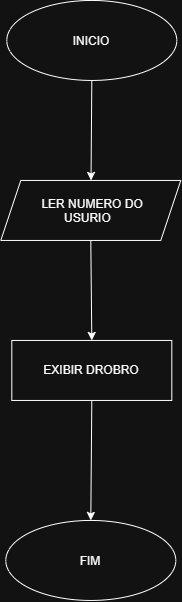

The diagram above was exported from draw.io. Its source (the exported page's mxGraphModel, read from the mxfile embedded in the PNG):
<mxGraphModel dx="1088" dy="619" grid="1" gridSize="10" guides="1" tooltips="1" connect="1" arrows="1" fold="1" page="1" pageScale="1" pageWidth="827" pageHeight="1169" math="0" shadow="0">
  <root>
    <mxCell id="0" />
    <mxCell id="1" parent="0" />
    <mxCell id="ZdpqcNrOpED6DZrkL16r-1" parent="1" style="ellipse;whiteSpace=wrap;html=1;shapeInside=1;" value="INICIO" vertex="1">
      <mxGeometry height="80" width="170" x="330" y="140" as="geometry" />
    </mxCell>
    <mxCell id="ZdpqcNrOpED6DZrkL16r-3" parent="1" style="shape=parallelogram;perimeter=parallelogramPerimeter;whiteSpace=wrap;html=1;shapeInside=1;fixedSize=1;" value="&lt;br&gt;&lt;div&gt;LER NUMERO DO USURIO&lt;/div&gt;" vertex="1">
      <mxGeometry height="60" width="180" x="324" y="320" as="geometry" />
    </mxCell>
    <mxCell id="ZdpqcNrOpED6DZrkL16r-4" edge="1" parent="1" source="ZdpqcNrOpED6DZrkL16r-1" style="endArrow=classic;html=1;rounded=0;exitX=0.5;exitY=1;exitDx=0;exitDy=0;" target="ZdpqcNrOpED6DZrkL16r-3" value="">
      <mxGeometry height="50" relative="1" width="50" as="geometry">
        <mxPoint x="430" y="570" as="sourcePoint" />
        <mxPoint x="480" y="520" as="targetPoint" />
      </mxGeometry>
    </mxCell>
    <mxCell id="ZdpqcNrOpED6DZrkL16r-6" parent="1" style="ellipse;whiteSpace=wrap;html=1;shapeInside=1;" value="FIM" vertex="1">
      <mxGeometry height="80" width="170" x="329" y="660" as="geometry" />
    </mxCell>
    <mxCell id="ZdpqcNrOpED6DZrkL16r-8" parent="1" style="rounded=0;whiteSpace=wrap;html=1;" value="EXIBIR DROBRO" vertex="1">
      <mxGeometry height="60" width="160" x="335" y="480" as="geometry" />
    </mxCell>
    <mxCell id="ZdpqcNrOpED6DZrkL16r-10" edge="1" parent="1" source="ZdpqcNrOpED6DZrkL16r-8" style="endArrow=classic;html=1;rounded=0;exitX=0.5;exitY=1;exitDx=0;exitDy=0;entryX=0.5;entryY=0;entryDx=0;entryDy=0;" target="ZdpqcNrOpED6DZrkL16r-6" value="">
      <mxGeometry height="50" relative="1" width="50" as="geometry">
        <mxPoint x="630" y="570" as="sourcePoint" />
        <mxPoint x="680" y="520" as="targetPoint" />
      </mxGeometry>
    </mxCell>
    <mxCell id="5is5NGhOfDqZMXgDTokP-2" edge="1" parent="1" source="ZdpqcNrOpED6DZrkL16r-3" style="endArrow=classic;html=1;rounded=0;exitX=0.5;exitY=1;exitDx=0;exitDy=0;entryX=0.5;entryY=0;entryDx=0;entryDy=0;" target="ZdpqcNrOpED6DZrkL16r-8" value="">
      <mxGeometry height="50" relative="1" width="50" as="geometry">
        <mxPoint x="551" y="350" as="sourcePoint" />
        <mxPoint x="550" y="450" as="targetPoint" />
      </mxGeometry>
    </mxCell>
  </root>
</mxGraphModel>